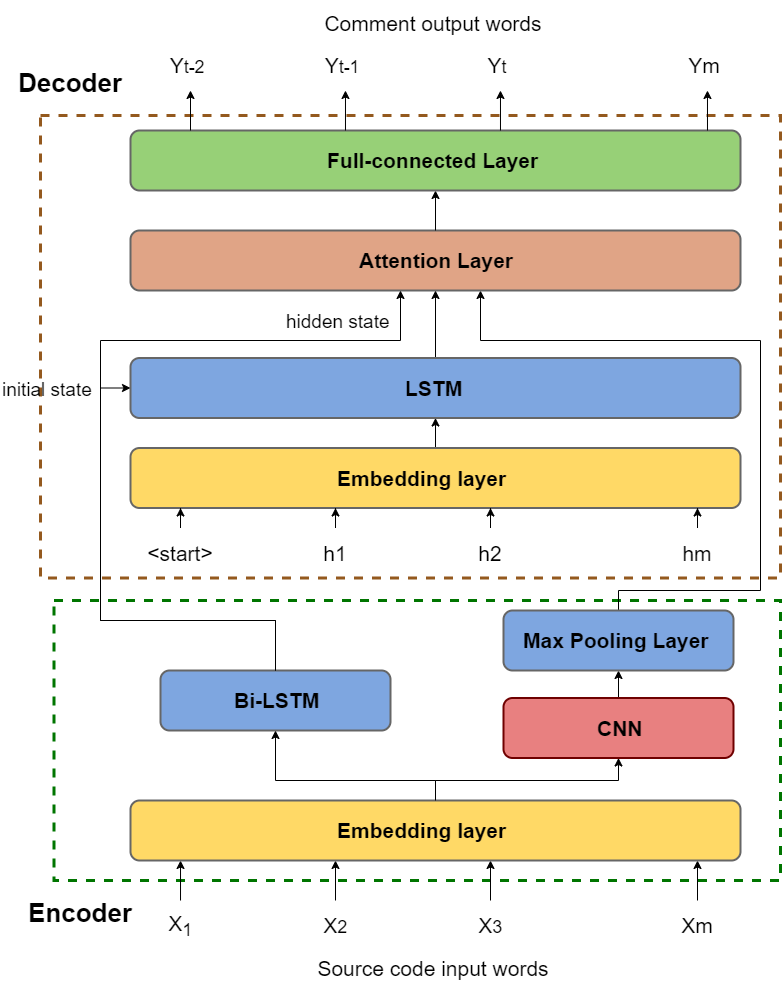

The diagram above was exported from draw.io. Its source (the exported page's mxGraphModel, read from the mxfile embedded in the PNG):
<mxGraphModel dx="1422" dy="1244" grid="1" gridSize="10" guides="1" tooltips="1" connect="1" arrows="1" fold="1" page="1" pageScale="1" pageWidth="583" pageHeight="500" math="0" shadow="0">
  <root>
    <mxCell id="S_mD8D6oq5NF_u_lzwLe-0" />
    <mxCell id="S_mD8D6oq5NF_u_lzwLe-1" parent="S_mD8D6oq5NF_u_lzwLe-0" />
    <mxCell id="nAKn2uprhZ3HQZGaEDmQ-0" value="" style="rounded=0;whiteSpace=wrap;html=1;fontSize=21;align=center;fillColor=none;dashed=1;strokeWidth=3;strokeColor=#94591E;" parent="S_mD8D6oq5NF_u_lzwLe-1" vertex="1">
      <mxGeometry x="120" y="55" width="740" height="462.5" as="geometry" />
    </mxCell>
    <mxCell id="EBq_hU0KWKgMhauFImMa-0" value="" style="rounded=0;whiteSpace=wrap;html=1;fontSize=21;align=center;fillColor=none;dashed=1;strokeWidth=3;strokeColor=#007500;" parent="S_mD8D6oq5NF_u_lzwLe-1" vertex="1">
      <mxGeometry x="133.49" y="540" width="726.51" height="280" as="geometry" />
    </mxCell>
    <mxCell id="XvXLh0Max2QxELhD4Q84-0" style="edgeStyle=orthogonalEdgeStyle;rounded=0;orthogonalLoop=1;jettySize=auto;html=1;fontSize=21;entryX=0.082;entryY=1;entryDx=0;entryDy=0;entryPerimeter=0;" parent="S_mD8D6oq5NF_u_lzwLe-1" source="XvXLh0Max2QxELhD4Q84-1" target="XvXLh0Max2QxELhD4Q84-9" edge="1">
      <mxGeometry relative="1" as="geometry">
        <mxPoint x="260" y="830" as="targetPoint" />
      </mxGeometry>
    </mxCell>
    <mxCell id="XvXLh0Max2QxELhD4Q84-1" value="X&lt;sub&gt;1&lt;/sub&gt;" style="text;html=1;strokeColor=none;fillColor=none;align=center;verticalAlign=middle;whiteSpace=wrap;rounded=0;fontSize=21;" parent="S_mD8D6oq5NF_u_lzwLe-1" vertex="1">
      <mxGeometry x="240" y="840" width="40" height="50" as="geometry" />
    </mxCell>
    <mxCell id="XvXLh0Max2QxELhD4Q84-2" style="edgeStyle=orthogonalEdgeStyle;rounded=0;orthogonalLoop=1;jettySize=auto;html=1;fontSize=21;entryX=0.5;entryY=1;entryDx=0;entryDy=0;" parent="S_mD8D6oq5NF_u_lzwLe-1" source="XvXLh0Max2QxELhD4Q84-3" edge="1">
      <mxGeometry relative="1" as="geometry">
        <mxPoint x="415" y="800" as="targetPoint" />
      </mxGeometry>
    </mxCell>
    <mxCell id="XvXLh0Max2QxELhD4Q84-3" value="X&lt;span style=&quot;font-size: 17.5px&quot;&gt;2&lt;/span&gt;" style="text;html=1;strokeColor=none;fillColor=none;align=center;verticalAlign=middle;whiteSpace=wrap;rounded=0;fontSize=21;" parent="S_mD8D6oq5NF_u_lzwLe-1" vertex="1">
      <mxGeometry x="395" y="840" width="40" height="50" as="geometry" />
    </mxCell>
    <mxCell id="XvXLh0Max2QxELhD4Q84-4" style="edgeStyle=orthogonalEdgeStyle;rounded=0;orthogonalLoop=1;jettySize=auto;html=1;fontSize=21;entryX=0.5;entryY=1;entryDx=0;entryDy=0;" parent="S_mD8D6oq5NF_u_lzwLe-1" source="XvXLh0Max2QxELhD4Q84-5" edge="1">
      <mxGeometry relative="1" as="geometry">
        <mxPoint x="570" y="800" as="targetPoint" />
      </mxGeometry>
    </mxCell>
    <mxCell id="XvXLh0Max2QxELhD4Q84-5" value="X&lt;span style=&quot;font-size: 17.5px&quot;&gt;3&lt;/span&gt;" style="text;html=1;strokeColor=none;fillColor=none;align=center;verticalAlign=middle;whiteSpace=wrap;rounded=0;fontSize=21;" parent="S_mD8D6oq5NF_u_lzwLe-1" vertex="1">
      <mxGeometry x="550" y="840" width="40" height="50" as="geometry" />
    </mxCell>
    <mxCell id="XvXLh0Max2QxELhD4Q84-6" style="edgeStyle=orthogonalEdgeStyle;rounded=0;orthogonalLoop=1;jettySize=auto;html=1;fontSize=21;entryX=0.5;entryY=1;entryDx=0;entryDy=0;" parent="S_mD8D6oq5NF_u_lzwLe-1" source="XvXLh0Max2QxELhD4Q84-7" edge="1">
      <mxGeometry relative="1" as="geometry">
        <mxPoint x="777" y="800" as="targetPoint" />
      </mxGeometry>
    </mxCell>
    <mxCell id="XvXLh0Max2QxELhD4Q84-7" value="Xm&lt;span style=&quot;font-size: 17.5px&quot;&gt;&lt;br&gt;&lt;/span&gt;" style="text;html=1;strokeColor=none;fillColor=none;align=center;verticalAlign=middle;whiteSpace=wrap;rounded=0;fontSize=21;" parent="S_mD8D6oq5NF_u_lzwLe-1" vertex="1">
      <mxGeometry x="757" y="840" width="40" height="50" as="geometry" />
    </mxCell>
    <mxCell id="XvXLh0Max2QxELhD4Q84-8" value="Source code input words" style="text;html=1;strokeColor=none;fillColor=none;align=center;verticalAlign=middle;whiteSpace=wrap;rounded=0;fontSize=21;" parent="S_mD8D6oq5NF_u_lzwLe-1" vertex="1">
      <mxGeometry x="365" y="885" width="296" height="45" as="geometry" />
    </mxCell>
    <mxCell id="wPCQrOSMUJSDLwVaz05U-10" style="edgeStyle=orthogonalEdgeStyle;rounded=0;orthogonalLoop=1;jettySize=auto;html=1;exitX=0.5;exitY=0;exitDx=0;exitDy=0;entryX=0.5;entryY=1;entryDx=0;entryDy=0;" parent="S_mD8D6oq5NF_u_lzwLe-1" source="XvXLh0Max2QxELhD4Q84-9" target="715moqroJ7T2CswYJLR1-0" edge="1">
      <mxGeometry relative="1" as="geometry">
        <Array as="points">
          <mxPoint x="515" y="720" />
          <mxPoint x="698" y="720" />
        </Array>
      </mxGeometry>
    </mxCell>
    <mxCell id="XvXLh0Max2QxELhD4Q84-9" value="" style="rounded=1;whiteSpace=wrap;html=1;fillColor=#FFD966;strokeColor=#666666;strokeWidth=2;" parent="S_mD8D6oq5NF_u_lzwLe-1" vertex="1">
      <mxGeometry x="210" y="740" width="610" height="60" as="geometry" />
    </mxCell>
    <mxCell id="XvXLh0Max2QxELhD4Q84-13" value="&lt;b&gt;Embedding layer&lt;/b&gt;" style="text;html=1;strokeColor=none;fillColor=none;align=left;verticalAlign=middle;whiteSpace=wrap;rounded=0;fontSize=21;" parent="S_mD8D6oq5NF_u_lzwLe-1" vertex="1">
      <mxGeometry x="414.5" y="747.5" width="197" height="45" as="geometry" />
    </mxCell>
    <mxCell id="x88a3JT7c6r3OyQMgLoe-0" value="" style="rounded=1;whiteSpace=wrap;html=1;fillColor=#7EA6E0;strokeColor=#666666;strokeWidth=2;" parent="S_mD8D6oq5NF_u_lzwLe-1" vertex="1">
      <mxGeometry x="240" y="610" width="230" height="60" as="geometry" />
    </mxCell>
    <mxCell id="x88a3JT7c6r3OyQMgLoe-1" value="&lt;b&gt;Bi-LSTM&lt;/b&gt;" style="text;html=1;strokeColor=none;fillColor=none;align=left;verticalAlign=middle;whiteSpace=wrap;rounded=0;fontSize=21;" parent="S_mD8D6oq5NF_u_lzwLe-1" vertex="1">
      <mxGeometry x="311.5" y="617.5" width="90" height="45" as="geometry" />
    </mxCell>
    <mxCell id="-4ZzTedQAwDCTblFpS9b-2" style="edgeStyle=orthogonalEdgeStyle;rounded=0;orthogonalLoop=1;jettySize=auto;html=1;entryX=0.5;entryY=1;entryDx=0;entryDy=0;" parent="S_mD8D6oq5NF_u_lzwLe-1" source="715moqroJ7T2CswYJLR1-0" target="-4ZzTedQAwDCTblFpS9b-0" edge="1">
      <mxGeometry relative="1" as="geometry" />
    </mxCell>
    <mxCell id="715moqroJ7T2CswYJLR1-0" value="" style="rounded=1;whiteSpace=wrap;html=1;fillColor=#E88080;strokeColor=#6F0000;strokeWidth=2;fontColor=#ffffff;" parent="S_mD8D6oq5NF_u_lzwLe-1" vertex="1">
      <mxGeometry x="583" y="637.5" width="230" height="60" as="geometry" />
    </mxCell>
    <mxCell id="715moqroJ7T2CswYJLR1-1" value="&lt;b&gt;CNN&lt;/b&gt;" style="text;html=1;strokeColor=none;fillColor=none;align=left;verticalAlign=middle;whiteSpace=wrap;rounded=0;fontSize=21;" parent="S_mD8D6oq5NF_u_lzwLe-1" vertex="1">
      <mxGeometry x="674.5" y="645" width="47" height="45" as="geometry" />
    </mxCell>
    <mxCell id="usw9ToVuZwZgFhxxf-Ns-4" style="edgeStyle=orthogonalEdgeStyle;rounded=0;orthogonalLoop=1;jettySize=auto;html=1;" parent="S_mD8D6oq5NF_u_lzwLe-1" source="-4ZzTedQAwDCTblFpS9b-0" target="wPCQrOSMUJSDLwVaz05U-0" edge="1">
      <mxGeometry relative="1" as="geometry">
        <Array as="points">
          <mxPoint x="698" y="530" />
          <mxPoint x="840" y="530" />
          <mxPoint x="840" y="280" />
          <mxPoint x="560" y="280" />
        </Array>
      </mxGeometry>
    </mxCell>
    <mxCell id="-4ZzTedQAwDCTblFpS9b-0" value="" style="rounded=1;whiteSpace=wrap;html=1;fillColor=#7EA6E0;strokeColor=#666666;strokeWidth=2;" parent="S_mD8D6oq5NF_u_lzwLe-1" vertex="1">
      <mxGeometry x="583" y="550" width="230" height="60" as="geometry" />
    </mxCell>
    <mxCell id="-4ZzTedQAwDCTblFpS9b-1" value="&lt;b&gt;Max Pooling Layer&lt;/b&gt;" style="text;html=1;strokeColor=none;fillColor=none;align=left;verticalAlign=middle;whiteSpace=wrap;rounded=0;fontSize=21;" parent="S_mD8D6oq5NF_u_lzwLe-1" vertex="1">
      <mxGeometry x="600.5" y="557.5" width="203" height="45" as="geometry" />
    </mxCell>
    <mxCell id="wPCQrOSMUJSDLwVaz05U-0" value="" style="rounded=1;whiteSpace=wrap;html=1;fillColor=#E0A486;strokeColor=#666666;strokeWidth=2;" parent="S_mD8D6oq5NF_u_lzwLe-1" vertex="1">
      <mxGeometry x="210" y="170" width="610" height="60" as="geometry" />
    </mxCell>
    <mxCell id="wPCQrOSMUJSDLwVaz05U-1" value="&lt;b&gt;Attention Layer&lt;/b&gt;" style="text;html=1;strokeColor=none;fillColor=none;align=left;verticalAlign=middle;whiteSpace=wrap;rounded=0;fontSize=21;" parent="S_mD8D6oq5NF_u_lzwLe-1" vertex="1">
      <mxGeometry x="437.25" y="177.5" width="172.75" height="45" as="geometry" />
    </mxCell>
    <mxCell id="ksVfcI2Y8pDXk0Q-lKkN-4" style="edgeStyle=orthogonalEdgeStyle;rounded=0;orthogonalLoop=1;jettySize=auto;html=1;entryX=0;entryY=0.5;entryDx=0;entryDy=0;exitX=0.5;exitY=0;exitDx=0;exitDy=0;" parent="S_mD8D6oq5NF_u_lzwLe-1" source="x88a3JT7c6r3OyQMgLoe-0" target="pDg8Utm3Msim8LOfVtuC-0" edge="1">
      <mxGeometry relative="1" as="geometry">
        <Array as="points">
          <mxPoint x="355" y="585" />
          <mxPoint x="355" y="560" />
          <mxPoint x="180" y="560" />
          <mxPoint x="180" y="260" />
        </Array>
        <mxPoint x="355" y="510" as="sourcePoint" />
      </mxGeometry>
    </mxCell>
    <mxCell id="usw9ToVuZwZgFhxxf-Ns-2" style="edgeStyle=orthogonalEdgeStyle;rounded=0;orthogonalLoop=1;jettySize=auto;html=1;exitX=0.5;exitY=0;exitDx=0;exitDy=0;" parent="S_mD8D6oq5NF_u_lzwLe-1" source="x88a3JT7c6r3OyQMgLoe-0" target="wPCQrOSMUJSDLwVaz05U-0" edge="1">
      <mxGeometry relative="1" as="geometry">
        <mxPoint x="355" y="510" as="sourcePoint" />
        <Array as="points">
          <mxPoint x="355" y="560" />
          <mxPoint x="180" y="560" />
          <mxPoint x="180" y="280" />
          <mxPoint x="480" y="280" />
        </Array>
      </mxGeometry>
    </mxCell>
    <mxCell id="XvXLh0Max2QxELhD4Q84-18" style="edgeStyle=orthogonalEdgeStyle;rounded=0;orthogonalLoop=1;jettySize=auto;html=1;fontSize=21;exitX=0.5;exitY=0;exitDx=0;exitDy=0;entryX=0.5;entryY=1;entryDx=0;entryDy=0;" parent="S_mD8D6oq5NF_u_lzwLe-1" source="XvXLh0Max2QxELhD4Q84-9" target="x88a3JT7c6r3OyQMgLoe-0" edge="1">
      <mxGeometry relative="1" as="geometry">
        <mxPoint x="340" y="663" as="targetPoint" />
        <mxPoint x="570" y="739" as="sourcePoint" />
        <Array as="points">
          <mxPoint x="515" y="720" />
          <mxPoint x="355" y="720" />
        </Array>
      </mxGeometry>
    </mxCell>
    <mxCell id="ksVfcI2Y8pDXk0Q-lKkN-2" style="edgeStyle=orthogonalEdgeStyle;rounded=0;orthogonalLoop=1;jettySize=auto;html=1;entryX=0.5;entryY=1;entryDx=0;entryDy=0;" parent="S_mD8D6oq5NF_u_lzwLe-1" source="D0Dv3azCEHGq84y1ttXQ-0" target="pDg8Utm3Msim8LOfVtuC-0" edge="1">
      <mxGeometry relative="1" as="geometry" />
    </mxCell>
    <mxCell id="D0Dv3azCEHGq84y1ttXQ-0" value="" style="rounded=1;whiteSpace=wrap;html=1;fillColor=#FFD966;strokeColor=#666666;strokeWidth=2;" parent="S_mD8D6oq5NF_u_lzwLe-1" vertex="1">
      <mxGeometry x="210" y="387.5" width="610" height="60" as="geometry" />
    </mxCell>
    <mxCell id="D0Dv3azCEHGq84y1ttXQ-1" value="&lt;b&gt;Embedding layer&lt;/b&gt;" style="text;html=1;strokeColor=none;fillColor=none;align=left;verticalAlign=middle;whiteSpace=wrap;rounded=0;fontSize=21;" parent="S_mD8D6oq5NF_u_lzwLe-1" vertex="1">
      <mxGeometry x="414.5" y="395" width="197" height="45" as="geometry" />
    </mxCell>
    <mxCell id="_2QSO5vldUBI3PRVhhsU-4" style="edgeStyle=orthogonalEdgeStyle;rounded=0;orthogonalLoop=1;jettySize=auto;html=1;fontSize=21;entryX=0.082;entryY=1;entryDx=0;entryDy=0;entryPerimeter=0;" parent="S_mD8D6oq5NF_u_lzwLe-1" source="_2QSO5vldUBI3PRVhhsU-5" edge="1">
      <mxGeometry relative="1" as="geometry">
        <mxPoint x="260.02" y="447.5" as="targetPoint" />
      </mxGeometry>
    </mxCell>
    <mxCell id="_2QSO5vldUBI3PRVhhsU-5" value="&amp;lt;start&amp;gt;" style="text;html=1;strokeColor=none;fillColor=none;align=center;verticalAlign=middle;whiteSpace=wrap;rounded=0;fontSize=21;" parent="S_mD8D6oq5NF_u_lzwLe-1" vertex="1">
      <mxGeometry x="240" y="467.5" width="40" height="50" as="geometry" />
    </mxCell>
    <mxCell id="_2QSO5vldUBI3PRVhhsU-6" style="edgeStyle=orthogonalEdgeStyle;rounded=0;orthogonalLoop=1;jettySize=auto;html=1;fontSize=21;entryX=0.5;entryY=1;entryDx=0;entryDy=0;" parent="S_mD8D6oq5NF_u_lzwLe-1" source="_2QSO5vldUBI3PRVhhsU-7" edge="1">
      <mxGeometry relative="1" as="geometry">
        <mxPoint x="415" y="447.5" as="targetPoint" />
      </mxGeometry>
    </mxCell>
    <mxCell id="_2QSO5vldUBI3PRVhhsU-7" value="h1" style="text;html=1;strokeColor=none;fillColor=none;align=center;verticalAlign=middle;whiteSpace=wrap;rounded=0;fontSize=21;" parent="S_mD8D6oq5NF_u_lzwLe-1" vertex="1">
      <mxGeometry x="395" y="467.5" width="40" height="50" as="geometry" />
    </mxCell>
    <mxCell id="_2QSO5vldUBI3PRVhhsU-8" style="edgeStyle=orthogonalEdgeStyle;rounded=0;orthogonalLoop=1;jettySize=auto;html=1;fontSize=21;entryX=0.5;entryY=1;entryDx=0;entryDy=0;" parent="S_mD8D6oq5NF_u_lzwLe-1" source="_2QSO5vldUBI3PRVhhsU-9" edge="1">
      <mxGeometry relative="1" as="geometry">
        <mxPoint x="570" y="447.5" as="targetPoint" />
      </mxGeometry>
    </mxCell>
    <mxCell id="_2QSO5vldUBI3PRVhhsU-9" value="h2" style="text;html=1;strokeColor=none;fillColor=none;align=center;verticalAlign=middle;whiteSpace=wrap;rounded=0;fontSize=21;" parent="S_mD8D6oq5NF_u_lzwLe-1" vertex="1">
      <mxGeometry x="550" y="467.5" width="40" height="50" as="geometry" />
    </mxCell>
    <mxCell id="_2QSO5vldUBI3PRVhhsU-10" style="edgeStyle=orthogonalEdgeStyle;rounded=0;orthogonalLoop=1;jettySize=auto;html=1;fontSize=21;entryX=0.5;entryY=1;entryDx=0;entryDy=0;" parent="S_mD8D6oq5NF_u_lzwLe-1" source="_2QSO5vldUBI3PRVhhsU-11" edge="1">
      <mxGeometry relative="1" as="geometry">
        <mxPoint x="777" y="447.5" as="targetPoint" />
      </mxGeometry>
    </mxCell>
    <mxCell id="_2QSO5vldUBI3PRVhhsU-11" value="hm&lt;span style=&quot;font-size: 17.5px&quot;&gt;&lt;br&gt;&lt;/span&gt;" style="text;html=1;strokeColor=none;fillColor=none;align=center;verticalAlign=middle;whiteSpace=wrap;rounded=0;fontSize=21;" parent="S_mD8D6oq5NF_u_lzwLe-1" vertex="1">
      <mxGeometry x="757" y="467.5" width="40" height="50" as="geometry" />
    </mxCell>
    <mxCell id="UwTkTsqiPnepNTZaH9gv-2" style="edgeStyle=orthogonalEdgeStyle;rounded=0;orthogonalLoop=1;jettySize=auto;html=1;entryX=0.5;entryY=1;entryDx=0;entryDy=0;exitX=0.5;exitY=0;exitDx=0;exitDy=0;" parent="S_mD8D6oq5NF_u_lzwLe-1" source="wPCQrOSMUJSDLwVaz05U-0" target="UwTkTsqiPnepNTZaH9gv-0" edge="1">
      <mxGeometry relative="1" as="geometry">
        <mxPoint x="515" y="180" as="sourcePoint" />
      </mxGeometry>
    </mxCell>
    <mxCell id="usw9ToVuZwZgFhxxf-Ns-0" style="edgeStyle=orthogonalEdgeStyle;rounded=0;orthogonalLoop=1;jettySize=auto;html=1;entryX=0.5;entryY=1;entryDx=0;entryDy=0;" parent="S_mD8D6oq5NF_u_lzwLe-1" source="pDg8Utm3Msim8LOfVtuC-0" target="wPCQrOSMUJSDLwVaz05U-0" edge="1">
      <mxGeometry relative="1" as="geometry" />
    </mxCell>
    <mxCell id="pDg8Utm3Msim8LOfVtuC-0" value="" style="rounded=1;whiteSpace=wrap;html=1;fillColor=#7EA6E0;strokeColor=#666666;strokeWidth=2;" parent="S_mD8D6oq5NF_u_lzwLe-1" vertex="1">
      <mxGeometry x="210" y="297.5" width="610" height="60" as="geometry" />
    </mxCell>
    <mxCell id="pDg8Utm3Msim8LOfVtuC-1" value="&lt;b&gt;LSTM&lt;/b&gt;" style="text;html=1;strokeColor=none;fillColor=none;align=left;verticalAlign=middle;whiteSpace=wrap;rounded=0;fontSize=21;" parent="S_mD8D6oq5NF_u_lzwLe-1" vertex="1">
      <mxGeometry x="483.49" y="305" width="90" height="45" as="geometry" />
    </mxCell>
    <mxCell id="ksVfcI2Y8pDXk0Q-lKkN-5" value="&lt;font style=&quot;font-size: 19px&quot;&gt;initial state&lt;/font&gt;" style="text;html=1;strokeColor=none;fillColor=none;align=left;verticalAlign=middle;whiteSpace=wrap;rounded=0;fontSize=21;" parent="S_mD8D6oq5NF_u_lzwLe-1" vertex="1">
      <mxGeometry x="80" y="305" width="100" height="45" as="geometry" />
    </mxCell>
    <mxCell id="UwTkTsqiPnepNTZaH9gv-0" value="" style="rounded=1;whiteSpace=wrap;html=1;fillColor=#97D077;strokeColor=#666666;fontColor=#333333;strokeWidth=2;" parent="S_mD8D6oq5NF_u_lzwLe-1" vertex="1">
      <mxGeometry x="210" y="70" width="610" height="60" as="geometry" />
    </mxCell>
    <mxCell id="UwTkTsqiPnepNTZaH9gv-1" value="&lt;b&gt;Full-connected Layer&lt;/b&gt;" style="text;html=1;strokeColor=none;fillColor=none;align=left;verticalAlign=middle;whiteSpace=wrap;rounded=0;fontSize=21;" parent="S_mD8D6oq5NF_u_lzwLe-1" vertex="1">
      <mxGeometry x="405" y="77.5" width="240" height="45" as="geometry" />
    </mxCell>
    <mxCell id="POyl8LEvzsC18UsKkMSz-0" value="&lt;font style=&quot;font-size: 21px&quot;&gt;Y&lt;/font&gt;&lt;font style=&quot;font-size: 17.5px&quot;&gt;t-2&lt;/font&gt;" style="text;html=1;strokeColor=none;fillColor=none;align=center;verticalAlign=middle;whiteSpace=wrap;rounded=0;fontSize=21;" parent="S_mD8D6oq5NF_u_lzwLe-1" vertex="1">
      <mxGeometry x="241.5" y="-20" width="50" height="50" as="geometry" />
    </mxCell>
    <mxCell id="POyl8LEvzsC18UsKkMSz-1" value="Y&lt;span style=&quot;font-size: 17.5px&quot;&gt;t-1&lt;/span&gt;" style="text;html=1;strokeColor=none;fillColor=none;align=center;verticalAlign=middle;whiteSpace=wrap;rounded=0;fontSize=21;" parent="S_mD8D6oq5NF_u_lzwLe-1" vertex="1">
      <mxGeometry x="401.5" y="-20" width="40" height="50" as="geometry" />
    </mxCell>
    <mxCell id="POyl8LEvzsC18UsKkMSz-2" value="Y&lt;span style=&quot;font-size: 17.5px&quot;&gt;t&lt;/span&gt;" style="text;html=1;strokeColor=none;fillColor=none;align=center;verticalAlign=middle;whiteSpace=wrap;rounded=0;fontSize=21;" parent="S_mD8D6oq5NF_u_lzwLe-1" vertex="1">
      <mxGeometry x="556.5" y="-20" width="40" height="50" as="geometry" />
    </mxCell>
    <mxCell id="POyl8LEvzsC18UsKkMSz-3" value="Ym&lt;span style=&quot;font-size: 17.5px&quot;&gt;&lt;br&gt;&lt;/span&gt;" style="text;html=1;strokeColor=none;fillColor=none;align=center;verticalAlign=middle;whiteSpace=wrap;rounded=0;fontSize=21;" parent="S_mD8D6oq5NF_u_lzwLe-1" vertex="1">
      <mxGeometry x="763.5" y="-20" width="40" height="50" as="geometry" />
    </mxCell>
    <mxCell id="POyl8LEvzsC18UsKkMSz-4" value="Comment output words" style="text;html=1;strokeColor=none;fillColor=none;align=center;verticalAlign=middle;whiteSpace=wrap;rounded=0;fontSize=21;" parent="S_mD8D6oq5NF_u_lzwLe-1" vertex="1">
      <mxGeometry x="365" y="-60" width="296" height="45" as="geometry" />
    </mxCell>
    <mxCell id="lRuD3oFTh8epgAKJ1UkW-9" value="" style="group" parent="S_mD8D6oq5NF_u_lzwLe-1" vertex="1" connectable="0">
      <mxGeometry x="270" y="30" width="516.98" height="40" as="geometry" />
    </mxCell>
    <mxCell id="lRuD3oFTh8epgAKJ1UkW-1" style="edgeStyle=orthogonalEdgeStyle;rounded=0;orthogonalLoop=1;jettySize=auto;html=1;fontSize=21;entryX=0.082;entryY=1;entryDx=0;entryDy=0;entryPerimeter=0;" parent="lRuD3oFTh8epgAKJ1UkW-9" edge="1">
      <mxGeometry relative="1" as="geometry">
        <mxPoint as="targetPoint" />
        <mxPoint y="40" as="sourcePoint" />
      </mxGeometry>
    </mxCell>
    <mxCell id="lRuD3oFTh8epgAKJ1UkW-3" style="edgeStyle=orthogonalEdgeStyle;rounded=0;orthogonalLoop=1;jettySize=auto;html=1;fontSize=21;entryX=0.5;entryY=1;entryDx=0;entryDy=0;" parent="lRuD3oFTh8epgAKJ1UkW-9" edge="1">
      <mxGeometry relative="1" as="geometry">
        <mxPoint x="154.98000000000002" as="targetPoint" />
        <mxPoint x="154.98000000000002" y="40" as="sourcePoint" />
      </mxGeometry>
    </mxCell>
    <mxCell id="lRuD3oFTh8epgAKJ1UkW-5" style="edgeStyle=orthogonalEdgeStyle;rounded=0;orthogonalLoop=1;jettySize=auto;html=1;fontSize=21;entryX=0.5;entryY=1;entryDx=0;entryDy=0;" parent="lRuD3oFTh8epgAKJ1UkW-9" edge="1">
      <mxGeometry relative="1" as="geometry">
        <mxPoint x="309.98" as="targetPoint" />
        <mxPoint x="309.98" y="40" as="sourcePoint" />
      </mxGeometry>
    </mxCell>
    <mxCell id="lRuD3oFTh8epgAKJ1UkW-7" style="edgeStyle=orthogonalEdgeStyle;rounded=0;orthogonalLoop=1;jettySize=auto;html=1;fontSize=21;entryX=0.5;entryY=1;entryDx=0;entryDy=0;" parent="lRuD3oFTh8epgAKJ1UkW-9" edge="1">
      <mxGeometry relative="1" as="geometry">
        <mxPoint x="516.98" as="targetPoint" />
        <mxPoint x="516.98" y="40" as="sourcePoint" />
      </mxGeometry>
    </mxCell>
    <mxCell id="SUw7GSXfBO4DPJfAz_Mp-0" value="Decoder" style="text;html=1;strokeColor=none;fillColor=none;align=center;verticalAlign=middle;whiteSpace=wrap;rounded=0;fontSize=26;fontStyle=1" parent="S_mD8D6oq5NF_u_lzwLe-1" vertex="1">
      <mxGeometry x="80" width="140" height="45" as="geometry" />
    </mxCell>
    <mxCell id="SUw7GSXfBO4DPJfAz_Mp-1" value="Encoder" style="text;html=1;strokeColor=none;fillColor=none;align=center;verticalAlign=middle;whiteSpace=wrap;rounded=0;fontSize=26;fontStyle=1" parent="S_mD8D6oq5NF_u_lzwLe-1" vertex="1">
      <mxGeometry x="90" y="830" width="140" height="45" as="geometry" />
    </mxCell>
    <mxCell id="usw9ToVuZwZgFhxxf-Ns-3" value="&lt;font style=&quot;font-size: 19px&quot;&gt;hidden state&lt;/font&gt;" style="text;html=1;strokeColor=none;fillColor=none;align=left;verticalAlign=middle;whiteSpace=wrap;rounded=0;fontSize=21;" parent="S_mD8D6oq5NF_u_lzwLe-1" vertex="1">
      <mxGeometry x="364" y="237.5" width="115" height="45" as="geometry" />
    </mxCell>
  </root>
</mxGraphModel>